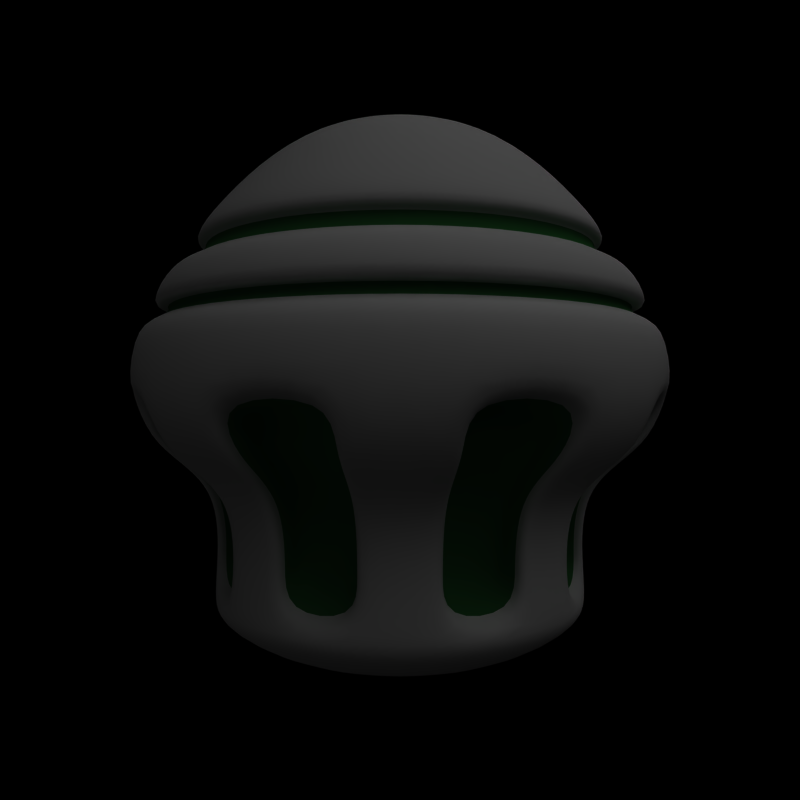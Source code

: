 # Source: Enemy2.blend  (saved by Blender 2.49.2; exported with 4.5.12 LTS)
import bpy
from mathutils import Matrix  # noqa: F401  (used for matrix-valued properties, if any)

bpy.ops.wm.read_factory_settings(use_empty=True)
scene = bpy.context.scene
scene.name = 'Scene'

# ---- collections
col_collection_1 = bpy.data.collections.new('Collection 1'); scene.collection.children.link(col_collection_1)

# ---- materials (node trees are filled in below, after node groups)
mat_material_001 = bpy.data.materials.new('Material.001')
mat_material_001.alpha_threshold = 0.0
mat_material_001.roughness = 0.5
mat_material_001.line_color = (0.0, 0.0, 0.0, 1.0)
mat_material_002 = bpy.data.materials.new('Material.002')
mat_material_002.alpha_threshold = 0.0
mat_material_002.diffuse_color = (0.1125, 0.358, 0.1393, 1.0)
mat_material_002.roughness = 0.5
mat_material_002.line_color = (0.0, 0.0, 0.0, 1.0)

# ---- material node trees

# ---- world
world_world = bpy.data.worlds.new('World'); scene.world = world_world
world_world.color = (0.0, 0.0, 0.0)
world_world.use_sun_shadow = False
world_world.sun_shadow_jitter_overblur = 0.0
world_world.cycles.sampling_method = 'MANUAL'
world_world.cycles.sample_map_resolution = 256

# ---- cameras
cam_camera = bpy.data.cameras.new('Camera')
cam_camera.passepartout_alpha = 0.2
cam_camera.clip_end = 100.0
cam_camera.lens = 35.0
cam_camera.ortho_scale = 7.314
cam_camera.show_passepartout = False
cam_camera.show_safe_areas = True
cam_camera.dof.focus_distance = 0.0
cam_camera.dof.aperture_fstop = 128.0

# ---- lights
light_lamp_001 = bpy.data.lights.new('Lamp.001', 'SUN')
light_lamp_001.transmission_factor = 0.0
light_lamp_001.angle = 1.571
light_lamp_001.energy = 0.2
light_lamp_001.shadow_buffer_clip_start = 0.5
light_lamp_001.shadow_soft_size = 1.0
light_lamp_001.shadow_cascade_max_distance = 1000.0
light_lamp_001.cycles.use_multiple_importance_sampling = False
light_lamp = bpy.data.lights.new('Lamp', 'SUN')
light_lamp.transmission_factor = 0.0
light_lamp.angle = 1.571
light_lamp.energy = 0.2
light_lamp.shadow_buffer_clip_start = 0.5
light_lamp.shadow_soft_size = 1.0
light_lamp.shadow_cascade_max_distance = 1000.0
light_lamp.cycles.use_multiple_importance_sampling = False
light_spot = bpy.data.lights.new('Spot', 'SUN')
light_spot.transmission_factor = 0.0
light_spot.cutoff_distance = 30.0
light_spot.angle = 1.571
light_spot.energy = 1.0
light_spot.shadow_buffer_clip_start = 1.001
light_spot.shadow_soft_size = 1.0
light_spot.shadow_cascade_max_distance = 1000.0
light_spot.cycles.use_multiple_importance_sampling = False

# ---- meshes
me_sphere = bpy.data.meshes.new('Sphere')
me_sphere.from_pydata([(1.365e-08, -1.455e-08, 1.611), (0.5448, -1.379e-08, 1.515), (1.526, -6.954e-09, 0.4057), (6.081e-08, -1.087, 1.073), (6.433e-08, -1.526, 0.4057), (1.488e-07, -1.575, 0.06085), (3.202e-08, -1.475, -0.2158), (4.562e-08, -1.099, -1.106), (0.4205, -1.015, -1.106), (0.5645, -1.363, -0.2158), (0.6028, -1.455, 0.06085), (0.5839, -1.41, 0.4057), (0.5107, -1.233, 0.7385), (0.4161, -1.004, 1.073), (0.3131, -0.7558, 1.345), (0.2085, -0.5033, 1.515), (0.1046, -0.2525, 1.585), (0.1932, -0.1932, 1.585), (0.3852, -0.3852, 1.515), (0.5785, -0.5785, 1.345), (0.7688, -0.7688, 1.073), (0.9436, -0.9436, 0.7385), (1.079, -1.079, 0.4057), (1.114, -1.114, 0.06085), (1.043, -1.043, -0.2158), (0.7769, -0.7769, -1.106), (1.015, -0.4205, -1.106), (1.363, -0.5645, -0.2158), (1.455, -0.6028, 0.06085), (1.41, -0.5839, 0.4057), (1.233, -0.5107, 0.7385), (1.004, -0.4161, 1.073), (0.7558, -0.3131, 1.345), (0.5033, -0.2085, 1.515), (0.2525, -0.1046, 1.585), (1.087, 1.278e-08, 1.073), (1.475, 1.867e-08, -0.2158), (1.099, -1.959e-08, -1.106), (0.4285, -1.034, -0.1948), (0.4535, -1.095, -0.02085), (1.034, -0.4285, -0.1948), (1.095, -0.4535, -0.02085), (1.12, 1.822e-08, -0.1948), (0.8484, -1.221e-08, -0.903), (0.7917, -0.7917, -0.1948), (0.5999, -0.5999, -0.903), (9.743e-09, -1.12, -0.1948), (2.233e-08, -0.8484, -0.903), (0.3247, -0.7838, -0.903), (0.7838, -0.3247, -0.903), (1.185, 1.763e-07, -0.02085), (0.838, -0.838, -0.02085), (9.832e-08, -1.185, -0.02085), (1.336, -0.5534, 0.01284), (1.216, -0.5036, -0.01238), (1.25, -0.5178, -0.219), (1.142, -0.4729, -0.2107), (0.7155, -0.7155, -1.035), (0.6561, -0.6561, -0.9672), (0.9567, -0.9567, -0.219), (0.8739, -0.8739, -0.2107), (0.9348, -0.3872, -1.035), (0.8572, -0.3551, -0.9672), (1.023, -1.023, 0.01284), (0.9305, -0.9305, -0.01238), (0.9981, -0.4134, -1.219), (1.08, -1.547e-08, -1.219), (0.7639, -0.7639, -1.219), (0.4134, -0.9981, -1.219), (4.991e-08, -1.08, -1.219), (0.9946, -0.412, -0.8352), (0.412, -0.9946, -0.8352), (2.574e-08, -1.077, -0.8352), (0.7613, -0.7613, -0.8352), (1.077, -2.337e-08, -0.8352), (0.851, -1.462e-08, -0.7106), (0.6018, -0.6018, -0.7106), (8.573e-09, -0.851, -0.7106), (0.3257, -0.7863, -0.7106), (0.7863, -0.3257, -0.7106), (0.7073, -0.7073, -0.7934), (0.6539, -0.6539, -0.7518), (0.9241, -0.3828, -0.7934), (0.8544, -0.3539, -0.7518), (-0.3539, -0.8544, -0.7518), (-0.3828, -0.9241, -0.7934), (-0.6539, -0.6539, -0.7518), (-0.7073, -0.7073, -0.7934), (-0.3257, -0.7863, -0.7106), (-0.7863, -0.3257, -0.7106), (-0.851, -2.629e-08, -0.7106), (-0.6018, -0.6018, -0.7106), (-0.7613, -0.7613, -0.8352), (-1.077, -2.346e-08, -0.8352), (-0.9946, -0.412, -0.8352), (-0.412, -0.9946, -0.8352), (-1.08, -9.415e-09, -1.219), (-0.9981, -0.4134, -1.219), (-0.7639, -0.7639, -1.219), (-0.4134, -0.9981, -1.219), (-0.9305, -0.9305, -0.01238), (-1.023, -1.023, 0.01284), (-0.3551, -0.8572, -0.9672), (-0.3872, -0.9348, -1.035), (-0.8739, -0.8739, -0.2107), (-0.9567, -0.9567, -0.219), (-0.6561, -0.6561, -0.9672), (-0.7155, -0.7155, -1.035), (-0.4729, -1.142, -0.2107), (-0.5178, -1.25, -0.219), (-0.5036, -1.216, -0.01238), (-0.5534, -1.336, 0.01284), (-1.185, -1.343e-07, -0.02085), (-0.838, -0.838, -0.02085), (-0.3247, -0.7838, -0.903), (-0.7838, -0.3247, -0.903), (-0.8484, -1.942e-08, -0.903), (-1.12, -1.692e-08, -0.1948), (-0.5999, -0.5999, -0.903), (-0.7917, -0.7917, -0.1948), (-0.4535, -1.095, -0.02085), (-0.4285, -1.034, -0.1948), (-1.095, -0.4535, -0.02085), (-1.034, -0.4285, -0.1948), (-1.367e-07, -1.334, 0.7385), (-0.1046, -0.2525, 1.585), (-0.2085, -0.5033, 1.515), (-0.3131, -0.7558, 1.345), (-0.4161, -1.004, 1.073), (-0.5107, -1.233, 0.7385), (-0.5839, -1.41, 0.4057), (-0.6028, -1.455, 0.06085), (-0.5645, -1.363, -0.2158), (-0.4205, -1.015, -1.106), (-0.7769, -0.7769, -1.106), (-1.043, -1.043, -0.2158), (-1.114, -1.114, 0.06085), (-1.079, -1.079, 0.4057), (-0.9436, -0.9436, 0.7385), (-0.7688, -0.7688, 1.073), (-0.5785, -0.5785, 1.345), (-0.3852, -0.3852, 1.515), (-0.1932, -0.1932, 1.585), (-0.2525, -0.1046, 1.585), (-0.5033, -0.2085, 1.515), (-0.7558, -0.3131, 1.345), (-1.004, -0.4161, 1.073), (-1.233, -0.5107, 0.7385), (-1.41, -0.5839, 0.4057), (-1.455, -0.6028, 0.06085), (-1.363, -0.5645, -0.2158), (-1.015, -0.4205, -1.106), (-1.099, -1.343e-08, -1.106), (-1.475, -9.961e-09, -0.2158), (-1.575, -1.332e-07, 0.06085), (-1.526, 1.021e-08, 0.4057), (-1.334, 8.724e-09, 0.7385), (-1.087, 5.855e-09, 1.073), (-0.8181, 3.086e-09, 1.345), (-0.5448, 1.003e-09, 1.515), (-0.2733, -2.978e-08, 1.585), (-6.269e-08, -0.8181, 1.345), (-6.061e-08, -0.5448, 1.515), (-2.982e-08, -0.2733, 1.585), (1.082e-07, 0.5448, 1.515), (1.342e-07, 0.8181, 1.345), (0.2733, 5.964e-09, 1.585), (0.8181, -6.843e-08, 1.345), (1.334, -1.079e-07, 0.7385), (1.575, 2.574e-09, 0.06085), (1.015, 0.4205, -1.106), (1.363, 0.5645, -0.2158), (1.455, 0.6028, 0.06085), (1.41, 0.5839, 0.4057), (1.233, 0.5107, 0.7385), (1.004, 0.4161, 1.073), (0.7558, 0.3131, 1.345), (0.5033, 0.2085, 1.515), (0.2525, 0.1046, 1.585), (0.1932, 0.1932, 1.585), (0.3852, 0.3852, 1.515), (0.5785, 0.5785, 1.345), (0.7688, 0.7688, 1.073), (0.9436, 0.9436, 0.7385), (1.079, 1.079, 0.4057), (1.114, 1.114, 0.06085), (1.043, 1.043, -0.2158), (0.7769, 0.7769, -1.106), (0.4205, 1.015, -1.106), (0.5645, 1.363, -0.2158), (0.6028, 1.455, 0.06085), (0.5839, 1.41, 0.4057), (0.5107, 1.233, 0.7385), (0.4161, 1.004, 1.073), (0.3131, 0.7558, 1.345), (0.2085, 0.5033, 1.515), (0.1046, 0.2525, 1.585), (1.605e-07, 1.087, 1.073), (-9.539e-09, 1.575, 0.06085), (1.026e-07, 1.475, -0.2158), (7.815e-08, 1.099, -1.106), (1.034, 0.4285, -0.1948), (1.095, 0.4535, -0.02085), (0.4285, 1.034, -0.1948), (0.4535, 1.095, -0.02085), (6.409e-08, 1.12, -0.1948), (1.013e-07, 0.8484, -0.903), (0.7917, 0.7917, -0.1948), (0.5999, 0.5999, -0.903), (0.7838, 0.3247, -0.903), (0.3247, 0.7838, -0.903), (-4.569e-08, 1.185, -0.02085), (0.838, 0.838, -0.02085), (0.5534, 1.336, 0.01284), (0.5036, 1.216, -0.01238), (0.5178, 1.25, -0.219), (0.4729, 1.142, -0.2107), (0.7155, 0.7155, -1.035), (0.6561, 0.6561, -0.9672), (0.9567, 0.9567, -0.219), (0.8739, 0.8739, -0.2107), (0.3872, 0.9348, -1.035), (0.3551, 0.8572, -0.9672), (1.023, 1.023, 0.01284), (0.9305, 0.9305, -0.01238), (0.4134, 0.9981, -1.219), (8.19e-08, 1.08, -1.219), (0.7639, 0.7639, -1.219), (0.9981, 0.4134, -1.219), (0.412, 0.9946, -0.8352), (0.9946, 0.412, -0.8352), (0.7613, 0.7613, -0.8352), (6.209e-08, 1.077, -0.8352), (3.795e-08, 0.851, -0.7106), (0.6018, 0.6018, -0.7106), (0.7863, 0.3257, -0.7106), (0.3257, 0.7863, -0.7106), (0.7073, 0.7073, -0.7934), (0.6539, 0.6539, -0.7518), (0.3828, 0.9241, -0.7934), (0.3539, 0.8544, -0.7518), (-0.8544, 0.3539, -0.7518), (-0.9241, 0.3828, -0.7934), (-0.6539, 0.6539, -0.7518), (-0.7073, 0.7073, -0.7934), (-0.7863, 0.3257, -0.7106), (-0.3257, 0.7863, -0.7106), (-0.6018, 0.6018, -0.7106), (-0.7613, 0.7613, -0.8352), (-0.412, 0.9946, -0.8352), (-0.9946, 0.412, -0.8352), (-0.4134, 0.9981, -1.219), (-0.7639, 0.7639, -1.219), (-0.9981, 0.4134, -1.219), (-0.9305, 0.9305, -0.01238), (-1.023, 1.023, 0.01284), (-0.8572, 0.3551, -0.9672), (-0.9348, 0.3872, -1.035), (-0.8739, 0.8739, -0.2107), (-0.9567, 0.9567, -0.219), (-0.6561, 0.6561, -0.9672), (-0.7155, 0.7155, -1.035), (-1.142, 0.4729, -0.2107), (-1.25, 0.5178, -0.219), (-1.216, 0.5036, -0.01238), (-1.336, 0.5534, 0.01284), (-0.838, 0.838, -0.02085), (-0.7838, 0.3247, -0.903), (-0.3247, 0.7838, -0.903), (-0.5999, 0.5999, -0.903), (-0.7917, 0.7917, -0.1948), (-1.095, 0.4535, -0.02085), (-1.034, 0.4285, -0.1948), (-0.4535, 1.095, -0.02085), (-0.4285, 1.034, -0.1948), (-0.2525, 0.1046, 1.585), (-0.5033, 0.2085, 1.515), (-0.7558, 0.3131, 1.345), (-1.004, 0.4161, 1.073), (-1.233, 0.5107, 0.7385), (-1.41, 0.5839, 0.4057), (-1.455, 0.6028, 0.06085), (-1.363, 0.5645, -0.2158), (-1.015, 0.4205, -1.106), (-0.7769, 0.7769, -1.106), (-1.043, 1.043, -0.2158), (-1.114, 1.114, 0.06085), (-1.079, 1.079, 0.4057), (-0.9436, 0.9436, 0.7385), (-0.7688, 0.7688, 1.073), (-0.5785, 0.5785, 1.345), (-0.3852, 0.3852, 1.515), (-0.1932, 0.1932, 1.585), (-0.1046, 0.2525, 1.585), (-0.2085, 0.5033, 1.515), (-0.3131, 0.7558, 1.345), (-0.4161, 1.004, 1.073), (-0.5107, 1.233, 0.7385), (-0.5839, 1.41, 0.4057), (-0.6028, 1.455, 0.06085), (-0.5645, 1.363, -0.2158), (-0.4205, 1.015, -1.106), (6.708e-08, 1.526, 0.4057), (1.01e-07, 1.334, 0.7385), (-1.064e-08, 0.2733, 1.585), (0.5534, -1.336, 0.01284), (0.5036, -1.216, -0.01238), (0.5178, -1.25, -0.219), (0.4729, -1.142, -0.2107), (3.744e-08, -1.012, -1.035), (2.95e-08, -0.9279, -0.9672), (2.385e-08, -1.353, -0.219), (1.673e-08, -1.236, -0.2107), (0.3872, -0.9348, -1.035), (0.3551, -0.8572, -0.9672), (1.321e-07, -1.446, 0.01284), (1.154e-07, -1.316, -0.01238), (1.977e-08, -1.0, -0.7934), (1.393e-08, -0.9248, -0.7518), (0.3828, -0.9241, -0.7934), (0.3539, -0.8544, -0.7518), (1.012, -1.722e-08, -1.035), (0.9279, -1.488e-08, -0.9672), (1.353, 1.83e-08, -0.219), (1.236, 1.838e-08, -0.2107), (1.0, -2.055e-08, -0.7934), (0.9248, -1.771e-08, -0.7518), (1.336, 0.5534, 0.01284), (1.216, 0.5036, -0.01238), (1.25, 0.5178, -0.219), (1.142, 0.4729, -0.2107), (0.9348, 0.3872, -1.035), (0.8572, 0.3551, -0.9672), (0.9241, 0.3828, -0.7934), (0.8544, 0.3539, -0.7518), (1.316, 1.218e-07, -0.01238), (1.446, 6.358e-08, 0.01284), (8.576e-08, 1.012, -1.035), (9.323e-08, 0.9279, -0.9672), (8.888e-08, 1.353, -0.219), (7.64e-08, 1.236, -0.2107), (-2.188e-08, 1.446, 0.01284), (-3.389e-08, 1.316, -0.01238), (5.376e-08, 1.0, -0.7934), (4.559e-08, 0.9248, -0.7518), (-0.3539, 0.8544, -0.7518), (-0.3828, 0.9241, -0.7934), (-0.3551, 0.8572, -0.9672), (-0.3872, 0.9348, -1.035), (-0.4729, 1.142, -0.2107), (-0.5178, 1.25, -0.219), (-0.5036, 1.216, -0.01238), (-0.5534, 1.336, 0.01284), (-0.8544, -0.3539, -0.7518), (-0.9241, -0.3828, -0.7934), (-0.9248, -2.554e-08, -0.7518), (-1.0, -2.453e-08, -0.7934), (-1.316, -1.341e-07, -0.01238), (-1.446, -1.338e-07, 0.01284), (-0.8572, -0.3551, -0.9672), (-0.9348, -0.3872, -1.035), (-1.236, -1.472e-08, -0.2107), (-1.353, -1.259e-08, -0.219), (-0.9279, -1.773e-08, -0.9672), (-1.012, -1.562e-08, -1.035), (-1.142, -0.4729, -0.2107), (-1.25, -0.5178, -0.219), (-1.216, -0.5036, -0.01238), (-1.336, -0.5534, 0.01284), (0.6274, -0.2599, -1.443), (0.6791, -5.159e-09, -1.443), (0.4802, -0.4802, -1.443), (0.2599, -0.6274, -1.443), (3.746e-08, -0.6791, -1.443), (-0.6791, -1.35e-09, -1.443), (-0.6274, -0.2599, -1.443), (-0.4802, -0.4802, -1.443), (-0.2599, -0.6274, -1.443), (0.2599, 0.6274, -1.443), (5.757e-08, 0.6791, -1.443), (0.4802, 0.4802, -1.443), (0.6274, 0.2599, -1.443), (-0.2599, 0.6274, -1.443), (-0.4802, 0.4802, -1.443), (-0.6274, 0.2599, -1.443), (-2.98e-08, -5.96e-08, -1.451), (1.187, -0.4915, -0.3658), (1.065, -0.4413, -0.4866), (1.009, -0.4181, -0.6322), (0.4915, -1.187, -0.3658), (0.4413, -1.065, -0.4866), (0.4181, -1.009, -0.6322), (1.33e-08, -1.284, -0.3658), (5.531e-09, -1.153, -0.4866), (1.15e-08, -1.093, -0.6322), (0.9082, -0.9082, -0.3658), (0.8154, -0.8154, -0.4866), (0.7726, -0.7726, -0.6322), (1.284, -4.712e-09, -0.3658), (1.153, -1.923e-08, -0.4866), (1.093, -2.398e-08, -0.6322), (1.002, 9.453e-10, -0.3088), (0.9186, -1.017e-08, -0.4209), (0.8724, -1.451e-08, -0.55), (0.7089, -0.7089, -0.3088), (0.6496, -0.6496, -0.4209), (0.6169, -0.6169, -0.55), (-1.664e-09, -1.002, -0.3088), (-5.939e-09, -0.9187, -0.4209), (-1.55e-09, -0.8724, -0.55), (0.3836, -0.9262, -0.3088), (0.3516, -0.8487, -0.4209), (0.3338, -0.806, -0.55), (0.9262, -0.3836, -0.3088), (0.8487, -0.3516, -0.4209), (0.806, -0.3338, -0.55), (0.8412, -0.8412, -0.3502), (0.7612, -0.7612, -0.4668), (0.7214, -0.7214, -0.6064), (0.7753, -0.7753, -0.3308), (0.7058, -0.7058, -0.4447), (0.6696, -0.6696, -0.5789), (1.099, -0.4553, -0.3502), (0.9945, -0.4119, -0.4668), (0.9426, -0.3904, -0.6064), (1.013, -0.4196, -0.3308), (0.9222, -0.382, -0.4447), (0.8749, -0.3624, -0.5789), (-0.3624, -0.8749, -0.5789), (-0.382, -0.9222, -0.4447), (-0.4196, -1.013, -0.3308), (-0.3904, -0.9426, -0.6064), (-0.4119, -0.9945, -0.4668), (-0.4553, -1.099, -0.3502), (-0.6696, -0.6696, -0.5789), (-0.7058, -0.7058, -0.4447), (-0.7753, -0.7753, -0.3308), (-0.7214, -0.7214, -0.6064), (-0.7612, -0.7612, -0.4668), (-0.8412, -0.8412, -0.3502), (-0.3338, -0.806, -0.55), (-0.3516, -0.8487, -0.4209), (-0.3836, -0.9262, -0.3088), (-0.806, -0.3338, -0.55), (-0.8487, -0.3516, -0.4209), (-0.9262, -0.3836, -0.3088), (-0.8724, -3.07e-08, -0.55), (-0.9187, -3.14e-08, -0.4209), (-1.002, -2.65e-08, -0.3088), (-0.6169, -0.6169, -0.55), (-0.6496, -0.6496, -0.4209), (-0.7089, -0.7089, -0.3088), (-0.7726, -0.7726, -0.6322), (-0.8154, -0.8154, -0.4866), (-0.9082, -0.9082, -0.3658), (-1.093, -2.988e-08, -0.6322), (-1.153, -3.119e-08, -0.4866), (-1.284, -2.402e-08, -0.3658), (-1.009, -0.4181, -0.6322), (-1.065, -0.4413, -0.4866), (-1.187, -0.4915, -0.3658), (-0.4181, -1.009, -0.6322), (-0.4413, -1.065, -0.4866), (-0.4915, -1.187, -0.3658), (0.4915, 1.187, -0.3658), (0.4413, 1.065, -0.4866), (0.4181, 1.009, -0.6322), (1.187, 0.4915, -0.3658), (1.065, 0.4413, -0.4866), (1.009, 0.4181, -0.6322), (0.9082, 0.9082, -0.3658), (0.8154, 0.8154, -0.4866), (0.7726, 0.7726, -0.6322), (7.068e-08, 1.284, -0.3658), (5.312e-08, 1.153, -0.4866), (5.263e-08, 1.093, -0.6322), (4.381e-08, 1.002, -0.3088), (3.263e-08, 0.9186, -0.4209), (3.193e-08, 0.8724, -0.55), (0.7089, 0.7089, -0.3088), (0.6496, 0.6496, -0.4209), (0.6169, 0.6169, -0.55), (0.9262, 0.3836, -0.3088), (0.8487, 0.3516, -0.4209), (0.806, 0.3338, -0.55), (0.3836, 0.9262, -0.3088), (0.3516, 0.8487, -0.4209), (0.3338, 0.806, -0.55), (0.8412, 0.8412, -0.3502), (0.7612, 0.7612, -0.4668), (0.7214, 0.7214, -0.6064), (0.7753, 0.7753, -0.3308), (0.7058, 0.7058, -0.4447), (0.6696, 0.6696, -0.5789), (0.4553, 1.099, -0.3502), (0.4119, 0.9945, -0.4668), (0.3904, 0.9426, -0.6064), (0.4196, 1.013, -0.3308), (0.382, 0.9222, -0.4447), (0.3624, 0.8749, -0.5789), (-0.8749, 0.3624, -0.5789), (-0.9222, 0.382, -0.4447), (-1.013, 0.4196, -0.3308), (-0.9426, 0.3904, -0.6064), (-0.9945, 0.4119, -0.4668), (-1.099, 0.4553, -0.3502), (-0.6696, 0.6696, -0.5789), (-0.7058, 0.7058, -0.4447), (-0.7753, 0.7753, -0.3308), (-0.7214, 0.7214, -0.6064), (-0.7612, 0.7612, -0.4668), (-0.8412, 0.8412, -0.3502), (-0.806, 0.3338, -0.55), (-0.8487, 0.3516, -0.4209), (-0.9262, 0.3836, -0.3088), (-0.3338, 0.806, -0.55), (-0.3516, 0.8487, -0.4209), (-0.3836, 0.9262, -0.3088), (-0.6169, 0.6169, -0.55), (-0.6496, 0.6496, -0.4209), (-0.7089, 0.7089, -0.3088), (-0.7726, 0.7726, -0.6322), (-0.8154, 0.8154, -0.4866), (-0.9082, 0.9082, -0.3658), (-0.4181, 1.009, -0.6322), (-0.4413, 1.065, -0.4866), (-0.4915, 1.187, -0.3658), (-1.009, 0.4181, -0.6322), (-1.065, 0.4413, -0.4866), (-1.187, 0.4915, -0.3658), (7.996e-09, -1.19, -0.3502), (1.776e-09, -1.076, -0.4668), (7.206e-09, -1.02, -0.6064), (3.193e-09, -1.096, -0.3308), (-2.054e-09, -0.9982, -0.4447), (2.907e-09, -0.947, -0.5789), (0.4553, -1.099, -0.3502), (0.4119, -0.9945, -0.4668), (0.3904, -0.9426, -0.6064), (0.4196, -1.013, -0.3308), (0.382, -0.9222, -0.4447), (0.3624, -0.8749, -0.5789), (1.19, -2.876e-09, -0.3502), (1.076, -1.609e-08, -0.4668), (1.02, -2.075e-08, -0.6064), (1.096, -8.528e-10, -0.3308), (0.9982, -1.307e-08, -0.4447), (0.947, -1.755e-08, -0.5789), (1.099, 0.4553, -0.3502), (0.9945, 0.4119, -0.4668), (0.9426, 0.3904, -0.6064), (1.013, 0.4196, -0.3308), (0.9222, 0.382, -0.4447), (0.8749, 0.3624, -0.5789), (6.138e-08, 1.19, -0.3502), (4.642e-08, 1.076, -0.4668), (4.583e-08, 1.02, -0.6064), (5.264e-08, 1.096, -0.3308), (3.958e-08, 0.9982, -0.4447), (3.898e-08, 0.947, -0.5789), (-0.3904, 0.9426, -0.6064), (-0.4119, 0.9945, -0.4668), (-0.4553, 1.099, -0.3502), (-0.3624, 0.8749, -0.5789), (-0.382, 0.9222, -0.4447), (-0.4196, 1.013, -0.3308), (-0.9426, -0.3904, -0.6064), (-0.9945, -0.4119, -0.4668), (-1.099, -0.4553, -0.3502), (-0.8749, -0.3624, -0.5789), (-0.9222, -0.382, -0.4447), (-1.013, -0.4196, -0.3308), (-1.02, -3.01e-08, -0.6064), (-1.076, -3.118e-08, -0.4668), (-1.19, -2.495e-08, -0.3502), (-0.947, -3.034e-08, -0.5789), (-0.9982, -3.125e-08, -0.4447), (-1.096, -2.566e-08, -0.3308), (0.5619, -1.357, 0.4936), (1.038, -1.038, 0.4936), (1.357, -0.5619, 0.4936), (-0.5619, -1.357, 0.4936), (-1.038, -1.038, 0.4936), (-1.357, -0.5619, 0.4936), (-1.468, 9.765e-09, 0.4936), (1.357, 0.5619, 0.4936), (1.038, 1.038, 0.4936), (0.5619, 1.357, 0.4936), (-1.357, 0.5619, 0.4936), (-1.038, 1.038, 0.4936), (-0.5619, 1.357, 0.4936), (7.726e-08, 1.468, 0.4936), (1.468, -3.725e-08, 0.4936), (4.032e-09, -1.468, 0.4936), (0.4733, -1.143, 0.8661), (0.8745, -0.8745, 0.8661), (1.143, -0.4733, 0.8661), (-0.4733, -1.143, 0.8661), (-0.8745, -0.8745, 0.8661), (-1.143, -0.4733, 0.8661), (-1.237, 7.591e-09, 0.8661), (1.143, 0.4733, 0.8661), (0.8745, 0.8745, 0.8661), (0.4733, 1.143, 0.8661), (-1.143, 0.4733, 0.8661), (-0.8745, 0.8745, 0.8661), (-0.4733, 1.143, 0.8661), (1.245e-07, 1.237, 0.8661), (1.237, -6.025e-08, 0.8661), (-5.866e-08, -1.237, 0.8661), (-0.426, 1.028, 0.8789), (1.061e-07, 1.113, 0.8789), (-0.7871, 0.7871, 0.8789), (-1.028, 0.426, 0.8789), (-1.113, 1.875e-08, 0.8789), (0.426, 1.028, 0.8789), (0.7871, 0.7871, 0.8789), (1.028, 0.426, 0.8789), (1.113, -4.231e-08, 0.8789), (-1.028, -0.426, 0.8789), (-0.7871, -0.7871, 0.8789), (-0.426, -1.028, 0.8789), (-5.875e-08, -1.113, 0.8789), (1.028, -0.426, 0.8789), (0.7871, -0.7871, 0.8789), (0.426, -1.028, 0.8789), (-0.5057, 1.221, 0.5261), (6.357e-08, 1.321, 0.5261), (-0.9344, 0.9344, 0.5261), (-1.221, 0.5057, 0.5261), (-1.321, 2.071e-08, 0.5261), (0.5057, 1.221, 0.5261), (0.9344, 0.9344, 0.5261), (1.221, 0.5057, 0.5261), (1.321, -2.16e-08, 0.5261), (-1.221, -0.5057, 0.5261), (-0.9344, -0.9344, 0.5261), (-0.5057, -1.221, 0.5261), (-2.331e-09, -1.321, 0.5261), (1.221, -0.5057, 0.5261), (0.9344, -0.9344, 0.5261), (0.5057, -1.221, 0.5261), (0.4596, -1.11, 0.7589), (-1.29e-07, -1.201, 0.7589), (1.11, -0.4596, 0.7589), (1.201, -8.522e-08, 0.7589), (5.193e-08, -1.373, 0.4377), (-0.5255, -1.269, 0.4377), (1.373, 5.662e-09, 0.4377), (1.269, 0.5255, 0.4377), (0.4596, 1.11, 0.7589), (8.495e-08, 1.201, 0.7589), (0.5255, 1.269, 0.4377), (5.441e-08, 1.373, 0.4377), (-1.373, 2.111e-08, 0.4377), (-1.269, 0.5255, 0.4377), (-1.201, 1.977e-08, 0.7589), (-1.11, 0.4596, 0.7589), (-0.5255, 1.269, 0.4377), (-0.4596, 1.11, 0.7589), (-0.8492, 0.8492, 0.7589), (-0.971, 0.971, 0.4377), (0.8492, 0.8492, 0.7589), (0.971, 0.971, 0.4377), (1.11, 0.4596, 0.7589), (-1.269, -0.5255, 0.4377), (-1.11, -0.4596, 0.7589), (-0.8492, -0.8492, 0.7589), (-0.971, -0.971, 0.4377), (-0.4596, -1.11, 0.7589), (1.269, -0.5255, 0.4377), (0.8492, -0.8492, 0.7589), (0.971, -0.971, 0.4377), (0.5255, -1.269, 0.4377)], [], [(5, 10, 11, 4), (3, 13, 14, 161), (161, 14, 15, 162), (162, 15, 16, 163), (16, 0, 163), (17, 0, 16), (15, 18, 17, 16), (14, 19, 18, 15), (13, 20, 19, 14), (10, 23, 22, 11), (9, 24, 23, 10), (23, 28, 29, 22), (20, 31, 32, 19), (19, 32, 33, 18), (18, 33, 34, 17), (34, 0, 17), (166, 0, 34), (33, 1, 166, 34), (32, 167, 1, 33), (31, 35, 167, 32), (28, 169, 2, 29), (27, 36, 169, 28), (44, 40, 41, 51), (46, 38, 39, 52), (28, 53, 55, 27), (53, 54, 56, 55), (54, 41, 40, 56), (26, 61, 57, 25), (61, 62, 58, 57), (62, 49, 45, 58), (23, 63, 53, 28), (63, 64, 54, 53), (64, 51, 41, 54), (24, 59, 63, 23), (59, 60, 64, 63), (60, 44, 51, 64), (37, 26, 65, 66), (26, 25, 67, 65), (25, 8, 68, 67), (8, 7, 69, 68), (25, 73, 71, 8), (37, 74, 70, 26), (49, 79, 76, 45), (48, 78, 77, 47), (57, 80, 73, 25), (58, 81, 80, 57), (45, 76, 81, 58), (82, 61, 26, 70), (83, 62, 61, 82), (79, 49, 62, 83), (88, 114, 102, 84), (84, 102, 103, 85), (85, 103, 133, 95), (118, 91, 86, 106), (106, 86, 87, 107), (107, 87, 92, 134), (115, 89, 90, 116), (114, 88, 91, 118), (7, 72, 95, 133), (134, 92, 94, 151), (151, 152, 96, 97), (134, 151, 97, 98), (133, 134, 98, 99), (7, 133, 99, 69), (104, 119, 113, 100), (105, 104, 100, 101), (135, 105, 101, 136), (100, 113, 120, 110), (101, 100, 110, 111), (136, 101, 111, 131), (102, 114, 118, 106), (103, 102, 106, 107), (133, 103, 107, 134), (110, 120, 121, 108), (111, 110, 108, 109), (131, 111, 109, 132), (117, 123, 122, 112), (119, 121, 120, 113), (132, 6, 5, 131), (131, 5, 4, 130), (128, 3, 161, 127), (127, 161, 162, 126), (126, 162, 163, 125), (163, 0, 125), (125, 0, 142), (141, 126, 125, 142), (140, 127, 126, 141), (139, 128, 127, 140), (136, 131, 130, 137), (150, 135, 136, 149), (149, 136, 137, 148), (146, 139, 140, 145), (145, 140, 141, 144), (144, 141, 142, 143), (142, 0, 143), (143, 0, 160), (159, 144, 143, 160), (158, 145, 144, 159), (157, 146, 145, 158), (154, 149, 148, 155), (169, 172, 173, 2), (35, 175, 176, 167), (167, 176, 177, 1), (1, 177, 178, 166), (178, 0, 166), (179, 0, 178), (177, 180, 179, 178), (176, 181, 180, 177), (175, 182, 181, 176), (172, 185, 184, 173), (171, 186, 185, 172), (185, 190, 191, 184), (182, 193, 194, 181), (181, 194, 195, 180), (180, 195, 196, 179), (196, 0, 179), (304, 0, 196), (195, 164, 304, 196), (194, 165, 164, 195), (193, 197, 165, 194), (190, 198, 302, 191), (189, 199, 198, 190), (207, 203, 204, 212), (42, 201, 202, 50), (190, 213, 215, 189), (213, 214, 216, 215), (214, 204, 203, 216), (188, 221, 217, 187), (221, 222, 218, 217), (222, 210, 208, 218), (185, 223, 213, 190), (223, 224, 214, 213), (224, 212, 204, 214), (186, 219, 223, 185), (219, 220, 224, 223), (220, 207, 212, 224), (200, 188, 225, 226), (188, 187, 227, 225), (187, 170, 228, 227), (170, 37, 66, 228), (187, 231, 230, 170), (200, 232, 229, 188), (210, 236, 234, 208), (209, 235, 75, 43), (217, 237, 231, 187), (218, 238, 237, 217), (208, 234, 238, 218), (239, 221, 188, 229), (240, 222, 221, 239), (236, 210, 222, 240), (245, 267, 256, 241), (241, 256, 257, 242), (242, 257, 283, 250), (269, 247, 243, 260), (260, 243, 244, 261), (261, 244, 248, 284), (268, 246, 233, 206), (267, 245, 247, 269), (152, 93, 250, 283), (284, 248, 249, 301), (301, 200, 226, 251), (284, 301, 251, 252), (283, 284, 252, 253), (152, 283, 253, 96), (258, 270, 266, 254), (259, 258, 254, 255), (285, 259, 255, 286), (254, 266, 271, 264), (255, 254, 264, 265), (286, 255, 265, 281), (256, 267, 269, 260), (257, 256, 260, 261), (283, 257, 261, 284), (264, 271, 272, 262), (265, 264, 262, 263), (281, 265, 263, 282), (205, 274, 273, 211), (270, 272, 271, 266), (282, 153, 154, 281), (281, 154, 155, 280), (278, 157, 158, 277), (277, 158, 159, 276), (276, 159, 160, 275), (160, 0, 275), (275, 0, 292), (291, 276, 275, 292), (290, 277, 276, 291), (289, 278, 277, 290), (286, 281, 280, 287), (300, 285, 286, 299), (299, 286, 287, 298), (296, 289, 290, 295), (295, 290, 291, 294), (294, 291, 292, 293), (292, 0, 293), (293, 0, 304), (164, 294, 293, 304), (165, 295, 294, 164), (197, 296, 295, 165), (198, 299, 298, 302), (10, 305, 307, 9), (305, 306, 308, 307), (306, 39, 38, 308), (8, 313, 309, 7), (313, 314, 310, 309), (314, 48, 47, 310), (5, 315, 305, 10), (315, 316, 306, 305), (316, 52, 39, 306), (6, 311, 315, 5), (311, 312, 316, 315), (312, 46, 52, 316), (7, 309, 317, 72), (309, 310, 318, 317), (310, 47, 77, 318), (71, 319, 313, 8), (319, 320, 314, 313), (320, 78, 48, 314), (36, 323, 336, 169), (323, 324, 335, 336), (324, 42, 50, 335), (37, 321, 325, 74), (321, 322, 326, 325), (322, 43, 75, 326), (172, 327, 329, 171), (327, 328, 330, 329), (328, 202, 201, 330), (170, 331, 321, 37), (331, 332, 322, 321), (332, 209, 43, 322), (169, 336, 327, 172), (336, 335, 328, 327), (335, 50, 202, 328), (230, 333, 331, 170), (333, 334, 332, 331), (334, 235, 209, 332), (199, 339, 341, 198), (339, 340, 342, 341), (340, 205, 211, 342), (200, 337, 343, 232), (337, 338, 344, 343), (338, 206, 233, 344), (249, 346, 348, 301), (346, 345, 347, 348), (345, 246, 268, 347), (198, 341, 352, 299), (341, 342, 351, 352), (342, 211, 273, 351), (301, 348, 337, 200), (348, 347, 338, 337), (347, 268, 206, 338), (299, 352, 350, 300), (352, 351, 349, 350), (351, 273, 274, 349), (94, 354, 360, 151), (354, 353, 359, 360), (353, 89, 115, 359), (152, 364, 356, 93), (364, 363, 355, 356), (363, 116, 90, 355), (153, 362, 358, 154), (362, 361, 357, 358), (361, 117, 112, 357), (154, 358, 368, 149), (358, 357, 367, 368), (357, 112, 122, 367), (151, 360, 364, 152), (360, 359, 363, 364), (359, 115, 116, 363), (149, 368, 366, 150), (368, 367, 365, 366), (367, 122, 123, 365), (66, 65, 369, 370), (65, 67, 371, 369), (67, 68, 372, 371), (68, 69, 373, 372), (97, 96, 374, 375), (98, 97, 375, 376), (99, 98, 376, 377), (226, 225, 378, 379), (225, 227, 380, 378), (227, 228, 381, 380), (252, 251, 382, 383), (253, 252, 383, 384), (96, 253, 384, 374), (251, 226, 379, 382), (228, 66, 370, 381), (69, 99, 377, 373), (370, 369, 385), (369, 371, 385), (371, 372, 385), (372, 373, 385), (375, 374, 385), (376, 375, 385), (377, 376, 385), (379, 378, 385), (378, 380, 385), (380, 381, 385), (383, 382, 385), (384, 383, 385), (374, 384, 385), (382, 379, 385), (381, 370, 385), (373, 377, 385), (73, 397, 391, 71), (397, 396, 390, 391), (396, 395, 389, 390), (395, 24, 9, 389), (74, 400, 388, 70), (400, 399, 387, 388), (399, 398, 386, 387), (398, 36, 27, 386), (79, 415, 406, 76), (415, 414, 405, 406), (414, 413, 404, 405), (413, 40, 44, 404), (78, 412, 409, 77), (412, 411, 408, 409), (411, 410, 407, 408), (410, 38, 46, 407), (80, 418, 397, 73), (418, 417, 396, 397), (417, 416, 395, 396), (416, 59, 24, 395), (81, 421, 418, 80), (421, 420, 417, 418), (420, 419, 416, 417), (419, 60, 59, 416), (76, 406, 421, 81), (406, 405, 420, 421), (405, 404, 419, 420), (404, 44, 60, 419), (55, 422, 386, 27), (422, 423, 387, 386), (423, 424, 388, 387), (424, 82, 70, 388), (56, 425, 422, 55), (425, 426, 423, 422), (426, 427, 424, 423), (427, 83, 82, 424), (40, 413, 425, 56), (413, 414, 426, 425), (414, 415, 427, 426), (415, 79, 83, 427), (121, 442, 430, 108), (442, 441, 429, 430), (441, 440, 428, 429), (440, 88, 84, 428), (108, 430, 433, 109), (430, 429, 432, 433), (429, 428, 431, 432), (428, 84, 85, 431), (109, 433, 463, 132), (433, 432, 462, 463), (432, 431, 461, 462), (431, 85, 95, 461), (91, 449, 434, 86), (449, 450, 435, 434), (450, 451, 436, 435), (451, 119, 104, 436), (86, 434, 437, 87), (434, 435, 438, 437), (435, 436, 439, 438), (436, 104, 105, 439), (87, 437, 452, 92), (437, 438, 453, 452), (438, 439, 454, 453), (439, 105, 135, 454), (89, 443, 446, 90), (443, 444, 447, 446), (444, 445, 448, 447), (445, 123, 117, 448), (88, 440, 449, 91), (440, 441, 450, 449), (441, 442, 451, 450), (442, 121, 119, 451), (72, 394, 461, 95), (394, 393, 462, 461), (393, 392, 463, 462), (392, 6, 132, 463), (92, 452, 458, 94), (452, 453, 459, 458), (453, 454, 460, 459), (454, 135, 150, 460), (231, 472, 469, 230), (472, 471, 468, 469), (471, 470, 467, 468), (470, 186, 171, 467), (232, 475, 466, 229), (475, 474, 465, 466), (474, 473, 464, 465), (473, 199, 189, 464), (236, 487, 481, 234), (487, 486, 480, 481), (486, 485, 479, 480), (485, 203, 207, 479), (235, 484, 403, 75), (484, 483, 402, 403), (483, 482, 401, 402), (482, 201, 42, 401), (237, 490, 472, 231), (490, 489, 471, 472), (489, 488, 470, 471), (488, 219, 186, 470), (238, 493, 490, 237), (493, 492, 489, 490), (492, 491, 488, 489), (491, 220, 219, 488), (234, 481, 493, 238), (481, 480, 492, 493), (480, 479, 491, 492), (479, 207, 220, 491), (215, 494, 464, 189), (494, 495, 465, 464), (495, 496, 466, 465), (496, 239, 229, 466), (216, 497, 494, 215), (497, 498, 495, 494), (498, 499, 496, 495), (499, 240, 239, 496), (203, 485, 497, 216), (485, 486, 498, 497), (486, 487, 499, 498), (487, 236, 240, 499), (272, 514, 502, 262), (514, 513, 501, 502), (513, 512, 500, 501), (512, 245, 241, 500), (262, 502, 505, 263), (502, 501, 504, 505), (501, 500, 503, 504), (500, 241, 242, 503), (263, 505, 529, 282), (505, 504, 528, 529), (504, 503, 527, 528), (503, 242, 250, 527), (247, 518, 506, 243), (518, 519, 507, 506), (519, 520, 508, 507), (520, 270, 258, 508), (243, 506, 509, 244), (506, 507, 510, 509), (507, 508, 511, 510), (508, 258, 259, 511), (244, 509, 521, 248), (509, 510, 522, 521), (510, 511, 523, 522), (511, 259, 285, 523), (246, 515, 478, 233), (515, 516, 477, 478), (516, 517, 476, 477), (517, 274, 205, 476), (245, 512, 518, 247), (512, 513, 519, 518), (513, 514, 520, 519), (514, 272, 270, 520), (93, 455, 527, 250), (455, 456, 528, 527), (456, 457, 529, 528), (457, 153, 282, 529), (248, 521, 524, 249), (521, 522, 525, 524), (522, 523, 526, 525), (523, 285, 300, 526), (317, 532, 394, 72), (532, 531, 393, 394), (531, 530, 392, 393), (530, 311, 6, 392), (318, 535, 532, 317), (535, 534, 531, 532), (534, 533, 530, 531), (533, 312, 311, 530), (77, 409, 535, 318), (409, 408, 534, 535), (408, 407, 533, 534), (407, 46, 312, 533), (307, 536, 389, 9), (536, 537, 390, 389), (537, 538, 391, 390), (538, 319, 71, 391), (308, 539, 536, 307), (539, 540, 537, 536), (540, 541, 538, 537), (541, 320, 319, 538), (38, 410, 539, 308), (410, 411, 540, 539), (411, 412, 541, 540), (412, 78, 320, 541), (325, 544, 400, 74), (544, 543, 399, 400), (543, 542, 398, 399), (542, 323, 36, 398), (326, 547, 544, 325), (547, 546, 543, 544), (546, 545, 542, 543), (545, 324, 323, 542), (75, 403, 547, 326), (403, 402, 546, 547), (402, 401, 545, 546), (401, 42, 324, 545), (329, 548, 467, 171), (548, 549, 468, 467), (549, 550, 469, 468), (550, 333, 230, 469), (330, 551, 548, 329), (551, 552, 549, 548), (552, 553, 550, 549), (553, 334, 333, 550), (201, 482, 551, 330), (482, 483, 552, 551), (483, 484, 553, 552), (484, 235, 334, 553), (343, 556, 475, 232), (556, 555, 474, 475), (555, 554, 473, 474), (554, 339, 199, 473), (344, 559, 556, 343), (559, 558, 555, 556), (558, 557, 554, 555), (557, 340, 339, 554), (233, 478, 559, 344), (478, 477, 558, 559), (477, 476, 557, 558), (476, 205, 340, 557), (350, 562, 526, 300), (562, 561, 525, 526), (561, 560, 524, 525), (560, 346, 249, 524), (349, 565, 562, 350), (565, 564, 561, 562), (564, 563, 560, 561), (563, 345, 346, 560), (274, 517, 565, 349), (517, 516, 564, 565), (516, 515, 563, 564), (515, 246, 345, 563), (366, 568, 460, 150), (568, 567, 459, 460), (567, 566, 458, 459), (566, 354, 94, 458), (365, 571, 568, 366), (571, 570, 567, 568), (570, 569, 566, 567), (569, 353, 354, 566), (123, 445, 571, 365), (445, 444, 570, 571), (444, 443, 569, 570), (443, 89, 353, 569), (356, 572, 455, 93), (572, 573, 456, 455), (573, 574, 457, 456), (574, 362, 153, 457), (355, 575, 572, 356), (575, 576, 573, 572), (576, 577, 574, 573), (577, 361, 362, 574), (90, 446, 575, 355), (446, 447, 576, 575), (447, 448, 577, 576), (448, 117, 361, 577), (578, 12, 124, 593), (579, 21, 12, 578), (580, 30, 21, 579), (592, 168, 30, 580), (593, 124, 129, 581), (581, 129, 138, 582), (582, 138, 147, 583), (583, 147, 156, 584), (585, 174, 168, 592), (586, 183, 174, 585), (587, 192, 183, 586), (591, 303, 192, 587), (584, 156, 279, 588), (588, 279, 288, 589), (589, 288, 297, 590), (590, 297, 303, 591), (594, 13, 3, 609), (595, 20, 13, 594), (596, 31, 20, 595), (608, 35, 31, 596), (609, 3, 128, 597), (597, 128, 139, 598), (598, 139, 146, 599), (599, 146, 157, 600), (601, 175, 35, 608), (602, 182, 175, 601), (603, 193, 182, 602), (607, 197, 193, 603), (600, 157, 278, 604), (604, 278, 289, 605), (605, 289, 296, 606), (606, 296, 197, 607), (606, 607, 611, 610), (605, 606, 610, 612), (604, 605, 612, 613), (600, 604, 613, 614), (607, 603, 615, 611), (603, 602, 616, 615), (602, 601, 617, 616), (601, 608, 618, 617), (599, 600, 614, 619), (598, 599, 619, 620), (597, 598, 620, 621), (609, 597, 621, 622), (608, 596, 623, 618), (596, 595, 624, 623), (595, 594, 625, 624), (594, 609, 622, 625), (590, 591, 627, 626), (589, 590, 626, 628), (588, 589, 628, 629), (584, 588, 629, 630), (591, 587, 631, 627), (587, 586, 632, 631), (586, 585, 633, 632), (585, 592, 634, 633), (583, 584, 630, 635), (582, 583, 635, 636), (581, 582, 636, 637), (593, 581, 637, 638), (592, 580, 639, 634), (580, 579, 640, 639), (579, 578, 641, 640), (578, 593, 638, 641), (124, 12, 642, 643), (30, 168, 645, 644), (130, 4, 646, 647), (2, 173, 649, 648), (192, 303, 651, 650), (191, 302, 653, 652), (280, 155, 654, 655), (279, 156, 656, 657), (302, 298, 658, 653), (303, 297, 659, 651), (297, 288, 660, 659), (298, 287, 661, 658), (287, 280, 655, 661), (288, 279, 657, 660), (183, 192, 650, 662), (184, 191, 652, 663), (173, 184, 663, 649), (174, 183, 662, 664), (168, 174, 664, 645), (155, 148, 665, 654), (156, 147, 666, 656), (147, 138, 667, 666), (148, 137, 668, 665), (137, 130, 647, 668), (138, 129, 669, 667), (129, 124, 643, 669), (29, 2, 648, 670), (21, 30, 644, 671), (22, 29, 670, 672), (11, 22, 672, 673), (12, 21, 671, 642), (4, 11, 673, 646), (659, 610, 611, 651), (660, 612, 610, 659), (657, 613, 612, 660), (656, 614, 613, 657), (651, 611, 615, 650), (650, 615, 616, 662), (662, 616, 617, 664), (664, 617, 618, 645), (666, 619, 614, 656), (667, 620, 619, 666), (669, 621, 620, 667), (643, 622, 621, 669), (645, 618, 623, 644), (644, 623, 624, 671), (671, 624, 625, 642), (642, 625, 622, 643), (658, 626, 627, 653), (661, 628, 626, 658), (655, 629, 628, 661), (654, 630, 629, 655), (653, 627, 631, 652), (652, 631, 632, 663), (663, 632, 633, 649), (649, 633, 634, 648), (665, 635, 630, 654), (668, 636, 635, 665), (647, 637, 636, 668), (646, 638, 637, 647), (648, 634, 639, 670), (670, 639, 640, 672), (672, 640, 641, 673), (673, 641, 638, 646)])
me_sphere.polygons.foreach_set('use_smooth', [True] * 688)
me_sphere.polygons.foreach_set('material_index', [0, 0, 0, 0, 0, 0, 0, 0, 0, 0, 0, 0, 0, 0, 0, 0, 0, 0, 0, 0, 0, 0, 1, 1, 0, 1, 1, 0, 1, 1, 0, 1, 1, 0, 1, 1, 0, 0, 0, 0, 0, 0, 1, 1, 0, 1, 1, 0, 1, 1, 1, 1, 0, 1, 1, 0, 1, 1, 0, 0, 0, 0, 0, 0, 1, 1, 0, 1, 1, 0, 1, 1, 0, 1, 1, 0, 1, 1, 0, 0, 0, 0, 0, 0, 0, 0, 0, 0, 0, 0, 0, 0, 0, 0, 0, 0, 0, 0, 0, 0, 0, 0, 0, 0, 0, 0, 0, 0, 0, 0, 0, 0, 0, 0, 0, 0, 0, 0, 0, 0, 0, 0, 1, 1, 0, 1, 1, 0, 1, 1, 0, 1, 1, 0, 1, 1, 0, 0, 0, 0, 0, 0, 1, 1, 0, 1, 1, 0, 1, 1, 1, 1, 0, 1, 1, 0, 1, 1, 0, 0, 0, 0, 0, 0, 1, 1, 0, 1, 1, 0, 1, 1, 0, 1, 1, 0, 1, 1, 0, 0, 0, 0, 0, 0, 0, 0, 0, 0, 0, 0, 0, 0, 0, 0, 0, 0, 0, 0, 0, 0, 0, 1, 1, 0, 1, 1, 0, 1, 1, 0, 1, 1, 0, 1, 1, 0, 1, 1, 0, 1, 1, 0, 1, 1, 0, 1, 1, 0, 1, 1, 0, 1, 1, 0, 1, 1, 0, 1, 1, 0, 1, 1, 0, 1, 1, 0, 1, 1, 0, 1, 1, 0, 1, 1, 0, 1, 1, 0, 1, 1, 0, 1, 1, 0, 1, 1, 0, 1, 1, 0, 1, 1, 0, 0, 0, 0, 0, 0, 0, 0, 0, 0, 0, 0, 0, 0, 0, 0, 0, 0, 0, 0, 0, 0, 0, 0, 0, 0, 0, 0, 0, 0, 0, 0, 0, 0, 0, 0, 0, 0, 0, 0, 1, 1, 1, 1, 1, 1, 1, 1, 0, 0, 0, 0, 1, 1, 1, 1, 1, 1, 1, 1, 0, 0, 0, 0, 1, 1, 1, 1, 1, 1, 1, 1, 1, 1, 1, 1, 1, 1, 1, 1, 0, 0, 0, 0, 1, 1, 1, 1, 1, 1, 1, 1, 0, 0, 0, 0, 1, 1, 1, 1, 1, 1, 1, 1, 0, 0, 0, 0, 0, 0, 0, 0, 0, 0, 0, 0, 0, 0, 0, 0, 1, 1, 1, 1, 1, 1, 1, 1, 0, 0, 0, 0, 1, 1, 1, 1, 1, 1, 1, 1, 0, 0, 0, 0, 1, 1, 1, 1, 1, 1, 1, 1, 1, 1, 1, 1, 1, 1, 1, 1, 0, 0, 0, 0, 1, 1, 1, 1, 1, 1, 1, 1, 0, 0, 0, 0, 1, 1, 1, 1, 1, 1, 1, 1, 0, 0, 0, 0, 0, 0, 0, 0, 0, 0, 0, 0, 1, 1, 1, 1, 1, 1, 1, 1, 0, 0, 0, 0, 1, 1, 1, 1, 1, 1, 1, 1, 0, 0, 0, 0, 1, 1, 1, 1, 1, 1, 1, 1, 0, 0, 0, 0, 1, 1, 1, 1, 1, 1, 1, 1, 0, 0, 0, 0, 1, 1, 1, 1, 1, 1, 1, 1, 0, 0, 0, 0, 1, 1, 1, 1, 1, 1, 1, 1, 0, 0, 0, 0, 1, 1, 1, 1, 1, 1, 1, 1, 0, 0, 0, 0, 1, 1, 1, 1, 1, 1, 1, 1, 0, 0, 0, 0, 0, 0, 0, 0, 0, 0, 0, 0, 0, 0, 0, 0, 0, 0, 0, 0, 0, 0, 0, 0, 0, 0, 0, 0, 0, 0, 0, 0, 0, 0, 0, 0, 0, 0, 0, 0, 0, 0, 0, 0, 0, 0, 0, 0, 0, 0, 0, 0, 0, 0, 0, 0, 0, 0, 0, 0, 0, 0, 0, 0, 0, 0, 0, 0, 0, 0, 0, 0, 0, 0, 0, 0, 0, 0, 0, 0, 0, 0, 0, 0, 0, 0, 0, 0, 0, 0, 0, 0, 0, 0, 0, 0, 1, 1, 1, 1, 1, 1, 1, 1, 1, 1, 1, 1, 1, 1, 1, 1, 1, 1, 1, 1, 1, 1, 1, 1, 1, 1, 1, 1, 1, 1, 1, 1])
me_sphere.materials.append(mat_material_001)
me_sphere.materials.append(mat_material_002)
me_sphere.use_remesh_preserve_volume = False
me_sphere.use_remesh_preserve_attributes = False
me_sphere.use_mirror_vertex_groups = False
me_sphere.update()

# ---- objects
ob_sphere = bpy.data.objects.new('Sphere', me_sphere)
ob_lamp_002 = bpy.data.objects.new('Lamp.002', light_lamp_001)
ob_lamp_001 = bpy.data.objects.new('Lamp.001', light_lamp)
ob_lamp = bpy.data.objects.new('Lamp', light_spot)
ob_camera = bpy.data.objects.new('Camera', cam_camera)

# ---- transforms, parenting, visibility, modifiers, constraints
ob_sphere.location = (0.215, 12.62, 6.753)
ob_sphere.rotation_euler = (0.0, 0.0, -0.589)
ob_sphere.scale = (8.07, 8.07, 8.07)
ob_sphere.lock_rotations_4d = False
ob_sphere.empty_display_type = 'ARROWS'
ob_sphere.lineart.crease_threshold = 0.0
_m = ob_sphere.modifiers.new('Subsurf', 'SUBSURF')
_m.uv_smooth = 'PRESERVE_CORNERS'
_m.quality = 2
_m.levels = 2
_m.show_only_control_edges = False
ob_lamp_002.location = (-35.9, -15.27, 35.15)
ob_lamp_002.rotation_euler = (0.6916, 0.7713, -1.711)
ob_lamp_002.scale = (3.104, 3.104, 3.104)
ob_lamp_002.lock_rotations_4d = False
ob_lamp_002.empty_display_type = 'ARROWS'
ob_lamp_002.lineart.crease_threshold = 0.0
ob_lamp_001.location = (-30.92, -15.27, -41.57)
ob_lamp_001.rotation_euler = (2.462, 1.395e-16, -0.7895)
ob_lamp_001.scale = (3.104, 3.104, 3.104)
ob_lamp_001.lock_rotations_4d = False
ob_lamp_001.empty_display_type = 'ARROWS'
ob_lamp_001.lineart.crease_threshold = 0.0
ob_lamp.location = (35.7, -10.1, 25.08)
ob_lamp.rotation_euler = (0.6503, 0.05522, 0.855)
ob_lamp.scale = (3.104, 3.104, 3.104)
ob_lamp.lock_rotations_4d = False
ob_lamp.empty_display_type = 'ARROWS'
ob_lamp.color = (0.0, 0.0, 0.0, 0.0)
ob_lamp.lineart.crease_threshold = 0.0
ob_camera.location = (0.215, -24.62, 6.753)
ob_camera.rotation_euler = (1.571, 2.22e-16, 2.22e-16)
ob_camera.scale = (3.104, 3.104, 3.104)
ob_camera.lock_rotations_4d = False
ob_camera.empty_display_type = 'ARROWS'
ob_camera.color = (0.0, 0.0, 0.0, 0.0)
ob_camera.display_type = 'WIRE'
ob_camera.lineart.crease_threshold = 0.0

# ---- collection membership
col_collection_1.objects.link(ob_sphere)
col_collection_1.objects.link(ob_lamp_002)
col_collection_1.objects.link(ob_lamp_001)
col_collection_1.objects.link(ob_lamp)
col_collection_1.objects.link(ob_camera)

# ---- scene / render settings (as saved in the file)
scene.camera = ob_camera
scene.frame_start = 1; scene.frame_end = 4; scene.frame_set(4)
scene.render.engine = 'BLENDER_EEVEE_NEXT'
scene.render.image_settings.compression = 90
scene.render.resolution_x = 64
scene.render.resolution_y = 64
scene.render.resolution_percentage = 50
scene.render.pixel_aspect_x = 100.0
scene.render.pixel_aspect_y = 100.0
scene.render.fps = 12
scene.render.dither_intensity = 0.0
scene.render.use_compositing = False
scene.render.use_sequencer = False
scene.render.bake_margin = 2
scene.render.bake_bias = 0.0
scene.render.use_stamp_time = False
scene.render.use_stamp_date = False
scene.render.use_stamp_frame = False
scene.render.use_stamp_camera = False
scene.render.use_stamp_scene = False
scene.render.use_stamp_filename = False
scene.render.use_stamp_render_time = False
scene.render.stamp_font_size = 0
scene.cycles.use_denoising = False
scene.cycles.samples = 10
scene.cycles.sampling_pattern = 'TABULATED_SOBOL'
scene.cycles.light_sampling_threshold = 0.0
scene.cycles.use_adaptive_sampling = False
scene.cycles.use_light_tree = False
scene.cycles.blur_glossy = 0.0
scene.cycles.volume_bounces = 1
scene.cycles.pixel_filter_type = 'GAUSSIAN'
scene.cycles.sample_clamp_indirect = 0.0
scene.view_settings.view_transform = 'Raw'
bpy.context.view_layer.update()
